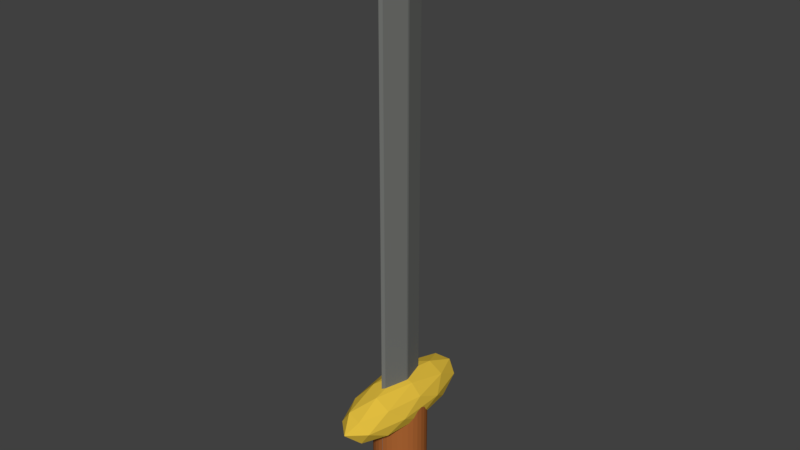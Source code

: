 # Source: Sword.blend  (saved by Blender 2.79.0; exported with 4.5.12 LTS)
import bpy
from mathutils import Matrix  # noqa: F401  (used for matrix-valued properties, if any)

bpy.ops.wm.read_factory_settings(use_empty=True)
scene = bpy.context.scene
scene.name = 'Scene'

# ---- collections
col_collection_1 = bpy.data.collections.new('Collection 1'); scene.collection.children.link(col_collection_1)

# ---- materials (node trees are filled in below, after node groups)
mat_base = bpy.data.materials.new('Base')
mat_base.alpha_threshold = 0.0
mat_base.use_transparent_shadow = False
mat_base.roughness = 0.5
mat_blade = bpy.data.materials.new('Blade')
mat_blade.alpha_threshold = 0.0
mat_blade.use_transparent_shadow = False
mat_blade.diffuse_color = (0.1684, 0.1734, 0.1636, 1.0)
mat_blade.roughness = 0.5
mat_hilt = bpy.data.materials.new('Hilt')
mat_hilt.alpha_threshold = 0.0
mat_hilt.use_transparent_shadow = False
mat_hilt.diffuse_color = (0.4109, 0.1286, 0.03288, 1.0)
mat_hilt.specular_color = (1.0, 0.8829, 0.8829)
mat_hilt.roughness = 0.5
mat_guard = bpy.data.materials.new('Guard')
mat_guard.alpha_threshold = 0.0
mat_guard.use_transparent_shadow = False
mat_guard.diffuse_color = (0.8, 0.5386, 0.0536, 1.0)
mat_guard.roughness = 0.5

# ---- material node trees

# ---- world
world_world = bpy.data.worlds.new('World'); scene.world = world_world
world_world.color = (0.05088, 0.05088, 0.05088)
world_world.use_sun_shadow = False
world_world.sun_shadow_jitter_overblur = 0.0
world_world.cycles.sampling_method = 'MANUAL'

# ---- meshes
me_cylinder = bpy.data.meshes.new('Cylinder')
me_cylinder.from_pydata([(0.0, 1.0, -1.0), (0.0, 1.0, 1.0), (0.1951, 0.9808, -1.0), (0.1951, 0.9808, 1.0), (0.3827, 0.9239, -1.0), (0.3827, 0.9239, 1.0), (0.5556, 0.8315, -1.0), (0.5556, 0.8315, 1.0), (0.7071, 0.7071, -1.0), (0.7071, 0.7071, 1.0), (0.8315, 0.5556, -1.0), (0.8315, 0.5556, 1.0), (0.9239, 0.3827, -1.0), (0.9239, 0.3827, 1.0), (0.9808, 0.1951, -1.0), (0.9808, 0.1951, 1.0), (1.0, 7.55e-08, -1.0), (1.0, 7.55e-08, 1.0), (0.9808, -0.1951, -1.0), (0.9808, -0.1951, 1.0), (0.9239, -0.3827, -1.0), (0.9239, -0.3827, 1.0), (0.8315, -0.5556, -1.0), (0.8315, -0.5556, 1.0), (0.7071, -0.7071, -1.0), (0.7071, -0.7071, 1.0), (0.5556, -0.8315, -1.0), (0.5556, -0.8315, 1.0), (0.3827, -0.9239, -1.0), (0.3827, -0.9239, 1.0), (0.1951, -0.9808, -1.0), (0.1951, -0.9808, 1.0), (-3.258e-07, -1.0, -1.0), (-3.258e-07, -1.0, 1.0), (-0.1951, -0.9808, -1.0), (-0.1951, -0.9808, 1.0), (-0.3827, -0.9239, -1.0), (-0.3827, -0.9239, 1.0), (-0.5556, -0.8315, -1.0), (-0.5556, -0.8315, 1.0), (-0.7071, -0.7071, -1.0), (-0.7071, -0.7071, 1.0), (-0.8315, -0.5556, -1.0), (-0.8315, -0.5556, 1.0), (-0.9239, -0.3827, -1.0), (-0.9239, -0.3827, 1.0), (-0.9808, -0.1951, -1.0), (-0.9808, -0.1951, 1.0), (-1.0, 9.656e-07, -1.0), (-1.0, 9.656e-07, 1.0), (-0.9808, 0.1951, -1.0), (-0.9808, 0.1951, 1.0), (-0.9239, 0.3827, -1.0), (-0.9239, 0.3827, 1.0), (-0.8315, 0.5556, -1.0), (-0.8315, 0.5556, 1.0), (-0.7071, 0.7071, -1.0), (-0.7071, 0.7071, 1.0), (-0.5556, 0.8315, -1.0), (-0.5556, 0.8315, 1.0), (-0.3827, 0.9239, -1.0), (-0.3827, 0.9239, 1.0), (-0.1951, 0.9808, -1.0), (-0.1951, 0.9808, 1.0), (0.0, 0.0, 0.5003), (0.7608, -1.577, 0.7767), (-0.2906, -2.552, 0.7767), (-0.9405, 0.0, 0.7767), (-0.2906, 2.552, 0.7767), (0.7608, 1.577, 0.7767), (0.2906, -2.552, 1.224), (-0.7608, -1.577, 1.224), (-0.7608, 1.577, 1.224), (0.2906, 2.552, 1.224), (0.9405, 0.0, 1.224), (0.0, 0.0, 1.5), (-0.1708, -1.5, 0.5749), (0.4472, -0.927, 0.5749), (0.2764, -2.427, 0.7374), (0.8944, 0.0, 0.7374), (0.4472, 0.927, 0.5749), (-0.5528, 0.0, 0.5749), (-0.7236, -1.5, 0.7374), (-0.1708, 1.5, 0.5749), (-0.7236, 1.5, 0.7374), (0.2764, 2.427, 0.7374), (1.0, -0.927, 1.0), (1.0, 0.927, 1.0), (0.0, -3.0, 1.0), (0.618, -2.427, 1.0), (-1.0, -0.927, 1.0), (-0.618, -2.427, 1.0), (-0.618, 2.427, 1.0), (-1.0, 0.927, 1.0), (0.618, 2.427, 1.0), (0.0, 3.0, 1.0), (0.7236, -1.5, 1.263), (-0.2764, -2.427, 1.263), (-0.8944, 0.0, 1.263), (-0.2764, 2.427, 1.263), (0.7236, 1.5, 1.263), (0.1708, -1.5, 1.426), (0.5528, 0.0, 1.426), (-0.4472, -0.927, 1.426), (-0.4472, 0.927, 1.426), (0.1708, 1.5, 1.426), (-0.1, -0.8884, -0.8884), (-0.1, -0.8884, 8.888), (-0.1, 0.8884, -0.8884), (-0.1, 0.8884, 8.888), (0.1, -0.9227, -0.9227), (0.1, -0.9227, 8.923), (0.1, 0.9227, -0.9227), (0.1, 0.9227, 8.923), (-0.1, -0.7332, 8.88), (-0.1994, 0.03215, 9.888), (-0.1, 0.7332, 8.88), (-0.1994, -0.03215, 9.888), (0.1, -0.8152, 8.892), (0.2173, 0.01779, 9.923), (0.1, 0.8152, 8.892), (0.2173, -0.01779, 9.923), (-0.002856, 1.0, -1.0), (-0.006955, -1.0, -1.0), (-0.006955, -1.0, 9.0), (-0.002856, 1.0, 9.0), (-0.008135, 1.0, 9.0), (-0.008441, -1.0, 9.0), (-0.008441, -0.01458, 10.0), (-0.008135, 0.01458, 10.0), (-0.3104, 0.03144, -0.8884), (-0.3104, -0.03144, -0.8884), (-0.3104, -0.03144, 8.888), (-0.3104, 0.03144, 8.888), (-0.3104, -0.03416, 8.88), (-0.3104, 0.03416, 8.88), (-0.211, -0.001498, 9.888), (-0.211, 0.001498, 9.888), (0.002856, 1.0, 9.0), (0.002856, 1.0, -1.0), (0.006955, -1.0, -1.0), (0.006955, -1.0, 9.0), (0.008135, 0.01458, 10.0), (0.008135, 1.0, 9.0), (0.008441, -1.0, 9.0), (0.008441, -0.01458, 10.0), (0.3428, 0.03654, 8.923), (0.3428, 0.03654, -0.9227), (0.3428, -0.03654, -0.9227), (0.3428, -0.03654, 8.923), (0.2254, -0.0007848, 9.923), (0.3428, 0.03596, 8.892), (0.3428, -0.03596, 8.892), (0.2254, 0.0007847, 9.923)], [], [(0, 1, 3, 2), (2, 3, 5, 4), (4, 5, 7, 6), (6, 7, 9, 8), (8, 9, 11, 10), (10, 11, 13, 12), (12, 13, 15, 14), (14, 15, 17, 16), (16, 17, 19, 18), (18, 19, 21, 20), (20, 21, 23, 22), (22, 23, 25, 24), (24, 25, 27, 26), (26, 27, 29, 28), (28, 29, 31, 30), (30, 31, 33, 32), (32, 33, 35, 34), (34, 35, 37, 36), (36, 37, 39, 38), (38, 39, 41, 40), (40, 41, 43, 42), (42, 43, 45, 44), (44, 45, 47, 46), (46, 47, 49, 48), (48, 49, 51, 50), (50, 51, 53, 52), (52, 53, 55, 54), (54, 55, 57, 56), (56, 57, 59, 58), (58, 59, 61, 60), (3, 1, 63, 61, 59, 57, 55, 53, 51, 49, 47, 45, 43, 41, 39, 37, 35, 33, 31, 29, 27, 25, 23, 21, 19, 17, 15, 13, 11, 9, 7, 5), (60, 61, 63, 62), (62, 63, 1, 0), (0, 2, 4, 6, 8, 10, 12, 14, 16, 18, 20, 22, 24, 26, 28, 30, 32, 34, 36, 38, 40, 42, 44, 46, 48, 50, 52, 54, 56, 58, 60, 62), (64, 77, 76), (65, 77, 79), (64, 76, 81), (64, 81, 83), (64, 83, 80), (65, 79, 86), (66, 78, 88), (67, 82, 90), (68, 84, 92), (69, 85, 94), (65, 86, 89), (66, 88, 91), (67, 90, 93), (68, 92, 95), (69, 94, 87), (70, 96, 101), (71, 97, 103), (72, 98, 104), (73, 99, 105), (74, 100, 102), (102, 105, 75), (102, 100, 105), (100, 73, 105), (105, 104, 75), (105, 99, 104), (99, 72, 104), (104, 103, 75), (104, 98, 103), (98, 71, 103), (103, 101, 75), (103, 97, 101), (97, 70, 101), (101, 102, 75), (101, 96, 102), (96, 74, 102), (87, 100, 74), (87, 94, 100), (94, 73, 100), (95, 99, 73), (95, 92, 99), (92, 72, 99), (93, 98, 72), (93, 90, 98), (90, 71, 98), (91, 97, 71), (91, 88, 97), (88, 70, 97), (89, 96, 70), (89, 86, 96), (86, 74, 96), (94, 95, 73), (94, 85, 95), (85, 68, 95), (92, 93, 72), (92, 84, 93), (84, 67, 93), (90, 91, 71), (90, 82, 91), (82, 66, 91), (88, 89, 70), (88, 78, 89), (78, 65, 89), (86, 87, 74), (86, 79, 87), (79, 69, 87), (80, 85, 69), (80, 83, 85), (83, 68, 85), (83, 84, 68), (83, 81, 84), (81, 67, 84), (81, 82, 67), (81, 76, 82), (76, 66, 82), (79, 80, 69), (79, 77, 80), (77, 64, 80), (76, 78, 66), (76, 77, 78), (77, 65, 78), (106, 107, 132, 131), (122, 125, 138, 139), (113, 111, 149, 146), (140, 141, 124, 123), (122, 139, 140, 123), (138, 125, 124, 141), (109, 108, 130, 133), (126, 129, 142, 143), (120, 121, 150, 151), (144, 145, 128, 127), (126, 143, 144, 127), (142, 129, 128, 145), (106, 108, 122, 123), (107, 106, 123, 124), (109, 107, 124, 125), (108, 109, 125, 122), (114, 116, 126, 127), (115, 114, 127, 128), (117, 115, 128, 129), (116, 117, 129, 126), (131, 132, 133, 130), (135, 136, 137, 134), (115, 117, 137, 136), (116, 114, 135, 134), (107, 109, 133, 132), (108, 106, 131, 130), (117, 116, 134, 137), (114, 115, 136, 135), (113, 112, 139, 138), (112, 110, 140, 139), (111, 113, 138, 141), (110, 111, 141, 140), (121, 120, 143, 142), (120, 118, 144, 143), (119, 121, 142, 145), (118, 119, 145, 144), (147, 146, 149, 148), (151, 150, 153, 152), (112, 113, 146, 147), (119, 118, 152, 153), (118, 120, 151, 152), (111, 110, 148, 149), (110, 112, 147, 148), (121, 119, 153, 150)])
me_cylinder.polygons.foreach_set('material_index', [2, 2, 2, 2, 2, 2, 2, 2, 2, 2, 2, 2, 2, 2, 2, 2, 2, 2, 2, 2, 2, 2, 2, 2, 2, 2, 2, 2, 2, 2, 2, 2, 2, 2, 3, 3, 0, 3, 3, 3, 3, 3, 3, 3, 3, 3, 3, 3, 3, 3, 3, 3, 3, 3, 3, 3, 3, 3, 3, 3, 3, 3, 3, 3, 3, 3, 3, 3, 3, 3, 3, 3, 3, 3, 3, 3, 3, 3, 3, 3, 3, 3, 3, 3, 3, 3, 3, 3, 3, 3, 3, 3, 3, 3, 3, 3, 3, 3, 3, 3, 3, 3, 3, 3, 3, 3, 3, 3, 3, 0, 0, 3, 3, 3, 1, 1, 1, 1, 2, 0, 1, 1, 1, 1, 0, 0, 1, 1, 1, 1, 1, 1, 1, 1, 1, 1, 1, 1, 1, 1, 1, 1, 1, 1, 1, 1, 1, 1, 1, 1, 1, 1, 1, 1, 1, 1, 1, 1])
me_cylinder.materials.append(mat_base)
me_cylinder.materials.append(mat_blade)
me_cylinder.materials.append(mat_hilt)
me_cylinder.materials.append(mat_guard)
me_cylinder.use_remesh_preserve_volume = False
me_cylinder.use_remesh_preserve_attributes = False
me_cylinder.use_mirror_vertex_groups = False
me_cylinder.update()

# ---- objects
ob_cylinder = bpy.data.objects.new('Cylinder', me_cylinder)

# ---- transforms, parenting, visibility, modifiers, constraints
ob_cylinder.location = (0.0, 0.0, 0.1)
ob_cylinder.scale = (0.05, 0.05, 0.1)
ob_cylinder.lineart.crease_threshold = 0.0

# ---- collection membership
col_collection_1.objects.link(ob_cylinder)

# ---- scene / render settings (as saved in the file)
scene.frame_start = 1; scene.frame_end = 250; scene.frame_set(1)
scene.render.engine = 'BLENDER_EEVEE_NEXT'
scene.render.resolution_percentage = 50
scene.render.dither_intensity = 0.0
scene.cycles.use_denoising = False
scene.cycles.samples = 128
scene.cycles.sampling_pattern = 'TABULATED_SOBOL'
scene.cycles.use_adaptive_sampling = False
scene.cycles.use_light_tree = False
scene.cycles.blur_glossy = 0.0
scene.cycles.sample_clamp_indirect = 0.0
scene.view_settings.view_transform = 'Standard'
bpy.context.view_layer.update()

# ---- added for rendering (the .blend has no active camera and no usable light): camera, sun
cam_auto = bpy.data.cameras.new('AutoCamera')
cam_auto.lens = 50.0
cam_auto.sensor_width = 36.0
cam_auto.clip_end = 1000.0
ob_auto_camera = bpy.data.objects.new('AutoCamera', cam_auto)
scene.collection.objects.link(ob_auto_camera)
ob_auto_camera.location = (1.05897, -1.27076, 1.39717)
ob_auto_camera.rotation_euler = (1.09748, -7.21219e-08, 0.694738)
scene.camera = ob_auto_camera
light_auto_sun = bpy.data.lights.new('AutoSun', 'SUN')
light_auto_sun.energy = 3.0
light_auto_sun.angle = 0.0523599
ob_auto_sun = bpy.data.objects.new('AutoSun', light_auto_sun)
scene.collection.objects.link(ob_auto_sun)
ob_auto_sun.rotation_euler = (0.872665, 0.174533, 0.523599)
bpy.context.view_layer.update()
